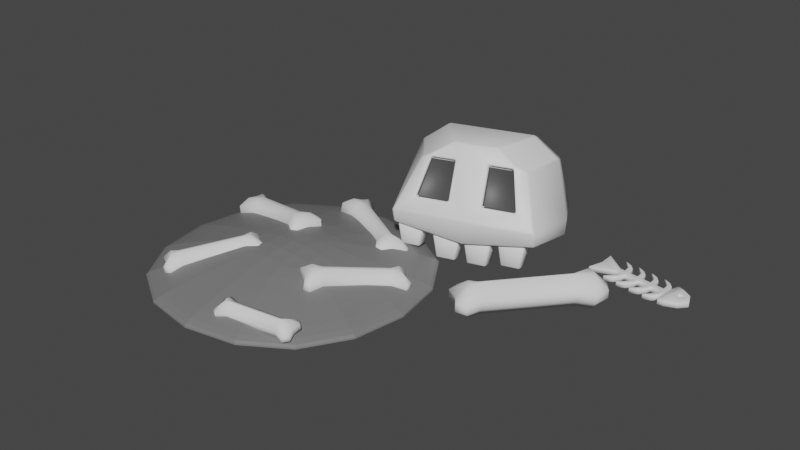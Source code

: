 # Source: Skull.blend  (saved by Blender 3.4.6; exported with 4.5.12 LTS)
import bpy
from mathutils import Matrix  # noqa: F401  (used for matrix-valued properties, if any)

bpy.ops.wm.read_factory_settings(use_empty=True)
scene = bpy.context.scene
scene.name = 'Scene'

# ---- collections
col_collection = bpy.data.collections.new('Collection'); scene.collection.children.link(col_collection)

# ---- materials (node trees are filled in below, after node groups)
mat_material_001 = bpy.data.materials.new('Material.001')
mat_material_001.use_transparent_shadow = False
mat_material_002 = bpy.data.materials.new('Material.002')
mat_material_002.use_transparent_shadow = False
mat_material_003 = bpy.data.materials.new('Material.003')
mat_material_003.use_transparent_shadow = False

# ---- material node trees
mat_material_001.use_nodes = True; mat_material_001.node_tree.nodes.clear()
_N = mat_material_001.node_tree.nodes; _L = mat_material_001.node_tree.links
n0 = _N.new('ShaderNodeBsdfPrincipled'); n0.name = 'Principled BSDF'; n0.location = (10, 300)
n0.distribution = 'GGX'
n0.subsurface_method = 'RANDOM_WALK_SKIN'
n0.inputs[0].default_value = (0.855, 0.855, 0.855, 1.0)
n0.inputs[3].default_value = 1.45
n0.inputs[27].default_value = (0.0, 0.0, 0.0, 1.0)
n0.inputs[28].default_value = 1.0
n1 = _N.new('ShaderNodeOutputMaterial'); n1.name = 'Material Output'; n1.location = (300, 300)
_L.new(n0.outputs[0], n1.inputs[0])
n1.is_active_output = True
mat_material_002.use_nodes = True; mat_material_002.node_tree.nodes.clear()
_N = mat_material_002.node_tree.nodes; _L = mat_material_002.node_tree.links
n0 = _N.new('ShaderNodeBsdfPrincipled'); n0.name = 'Principled BSDF'; n0.location = (10, 300)
n0.distribution = 'GGX'
n0.subsurface_method = 'RANDOM_WALK_SKIN'
n0.inputs[0].default_value = (0.06785, 0.06785, 0.06785, 1.0)
n0.inputs[3].default_value = 1.45
n0.inputs[27].default_value = (0.0, 0.0, 0.0, 1.0)
n0.inputs[28].default_value = 1.0
n1 = _N.new('ShaderNodeOutputMaterial'); n1.name = 'Material Output'; n1.location = (300, 300)
_L.new(n0.outputs[0], n1.inputs[0])
n1.is_active_output = True
mat_material_003.use_nodes = True; mat_material_003.node_tree.nodes.clear()
_N = mat_material_003.node_tree.nodes; _L = mat_material_003.node_tree.links
n0 = _N.new('ShaderNodeBsdfPrincipled'); n0.name = 'Principled BSDF'; n0.location = (10, 300)
n0.distribution = 'GGX'
n0.subsurface_method = 'RANDOM_WALK_SKIN'
n0.inputs[0].default_value = (0.1892, 0.1892, 0.1892, 1.0)
n0.inputs[3].default_value = 1.45
n0.inputs[27].default_value = (0.0, 0.0, 0.0, 1.0)
n0.inputs[28].default_value = 1.0
n1 = _N.new('ShaderNodeOutputMaterial'); n1.name = 'Material Output'; n1.location = (300, 300)
_L.new(n0.outputs[0], n1.inputs[0])
n1.is_active_output = True

# ---- world
world_world = bpy.data.worlds.new('World'); scene.world = world_world
world_world.use_nodes = True; world_world.node_tree.nodes.clear()
_N = world_world.node_tree.nodes; _L = world_world.node_tree.links
n0 = _N.new('ShaderNodeOutputWorld'); n0.name = 'World Output'; n0.location = (300, 300)
n1 = _N.new('ShaderNodeBackground'); n1.name = 'Background'; n1.location = (10, 300)
n1.inputs[0].default_value = (0.05088, 0.05088, 0.05088, 1.0)
_L.new(n1.outputs[0], n0.inputs[0])
n0.is_active_output = True
world_world.color = (0.05088, 0.05088, 0.05088)
world_world.use_sun_shadow = False
world_world.sun_shadow_jitter_overblur = 0.0

# ---- meshes
me_cube_004 = bpy.data.meshes.new('Cube.004')
me_cube_004.from_pydata([(0.452, -0.3862, -0.2725), (0.4353, -0.3868, -0.1793), (0.4319, -0.3232, -0.2864), (0.4063, -0.2964, -0.1992), (0.5163, -0.3656, -0.2725), (0.5276, -0.3572, -0.1793), (0.4962, -0.3027, -0.2864), (0.4987, -0.2668, -0.1992), (0.3412, -0.4246, -0.2858), (0.3244, -0.4252, -0.1926), (0.321, -0.3617, -0.2997), (0.2955, -0.3348, -0.2125), (0.4055, -0.404, -0.2858), (0.4168, -0.3957, -0.1926), (0.3853, -0.3411, -0.2997), (0.3879, -0.3053, -0.2125), (0.2367, -0.4577, -0.2842), (0.2199, -0.4583, -0.1909), (0.2165, -0.3948, -0.298), (0.191, -0.3679, -0.2108), (0.301, -0.4371, -0.2842), (0.3123, -0.4288, -0.1909), (0.2808, -0.3742, -0.298), (0.2834, -0.3384, -0.2108), (0.112, -0.4919, -0.2584), (0.09527, -0.4926, -0.1651), (0.09187, -0.429, -0.2722), (0.06632, -0.4022, -0.185), (0.1763, -0.4713, -0.2584), (0.1876, -0.463, -0.1651), (0.1562, -0.4084, -0.2722), (0.1587, -0.3726, -0.185), (0.09344, -0.5072, -0.1738), (-0.03392, -0.1095, -0.2643), (0.5622, -0.3582, -0.1788), (0.4348, 0.03951, -0.2693), (0.09834, -0.5225, -0.1217), (-0.04848, -0.06402, -0.2226), (0.42, 0.08599, -0.2226), (0.5668, -0.3725, -0.1217), (-0.01797, -0.3236, -0.2191), (0.5462, -0.144, -0.2241), (0.5411, -0.128, -0.1721), (-0.0228, -0.3085, -0.1721), (0.2027, -0.04186, -0.3013), (0.1894, -0.0004835, 0.02074), (0.33, -0.4396, -0.2108), (0.2978, -0.339, 0.1057), (0.3326, -0.4475, -0.1217), (0.1857, 0.01099, -0.2226), (0.2417, -0.1637, 0.09376), (0.2663, -0.2407, -0.256), (0.2704, -0.4406, -0.07068), (0.2513, -0.3808, 0.05469), (0.17, -0.4068, 0.05469), (0.1587, -0.4764, -0.07068), (0.4909, -0.37, -0.07068), (0.4413, -0.3199, 0.05469), (0.36, -0.346, 0.05469), (0.3791, -0.4058, -0.07068), (0.2456, -0.363, 0.04534), (0.2647, -0.4228, -0.08003), (0.153, -0.4586, -0.08003), (0.1643, -0.389, 0.04534), (0.4356, -0.3021, 0.04534), (0.4852, -0.3522, -0.08003), (0.3734, -0.388, -0.08003), (0.3543, -0.3282, 0.04534), (0.2185, -0.3429, 0.1014), (0.1231, -0.3933, 0.03916), (0.1638, -0.3972, 0.06144), (-0.007049, -0.05965, -0.05133), (0.08001, -0.03552, 0.02074), (0.4716, -0.2817, 0.03916), (0.3647, -0.296, 0.1014), (0.4407, -0.3086, 0.06144), (0.2988, 0.03455, 0.02074), (0.3837, 0.06548, -0.05133), (0.01405, -0.2515, 0.02797), (0.09588, -0.2104, 0.09376), (0.4779, -0.1029, 0.02797), (0.3875, -0.117, 0.09376)], [], [(0, 1, 3, 2), (2, 3, 7, 6), (6, 7, 5, 4), (4, 5, 1, 0), (2, 6, 4, 0), (7, 3, 1, 5), (8, 9, 11, 10), (10, 11, 15, 14), (14, 15, 13, 12), (12, 13, 9, 8), (10, 14, 12, 8), (15, 11, 9, 13), (16, 17, 19, 18), (18, 19, 23, 22), (22, 23, 21, 20), (20, 21, 17, 16), (18, 22, 20, 16), (23, 19, 17, 21), (24, 25, 27, 26), (26, 27, 31, 30), (30, 31, 29, 28), (28, 29, 25, 24), (26, 30, 28, 24), (31, 27, 25, 29), (37, 71, 72, 45, 49), (38, 77, 80, 42), (75, 74, 47, 58, 57), (56, 57, 64, 65), (51, 41, 34, 46), (36, 69, 78, 43), (46, 48, 36, 32), (41, 42, 39, 34), (44, 49, 38, 35), (40, 43, 37, 33), (32, 36, 43, 40), (35, 38, 42, 41), (43, 78, 71, 37), (44, 35, 41, 51), (47, 68, 70, 54, 53), (33, 44, 51, 40), (49, 45, 76, 77, 38), (33, 37, 49, 44), (34, 39, 48, 46), (42, 80, 73, 39), (40, 51, 46, 32), (57, 58, 67, 64), (81, 50, 47, 74), (48, 47, 53, 52), (45, 72, 79, 50), (50, 79, 68, 47), (36, 48, 52, 55), (76, 45, 50, 81), (39, 73, 75, 57, 56), (47, 48, 59, 58), (48, 39, 56, 59), (61, 60, 63, 62), (65, 64, 67, 66), (53, 54, 63, 60), (58, 59, 66, 67), (52, 53, 60, 61), (59, 56, 65, 66), (54, 55, 62, 63), (55, 52, 61, 62), (68, 69, 70), (73, 74, 75), (79, 72, 71, 78), (81, 74, 73, 80), (68, 79, 78, 69), (76, 81, 80, 77), (70, 69, 36, 55, 54)])
me_cube_004.polygons.foreach_set('use_smooth', [True] * 70)
me_cube_004.polygons.foreach_set('material_index', [0, 0, 0, 0, 0, 0, 0, 0, 0, 0, 0, 0, 0, 0, 0, 0, 0, 0, 0, 0, 0, 0, 0, 0, 0, 0, 0, 0, 0, 0, 0, 0, 0, 0, 0, 0, 0, 0, 0, 0, 0, 0, 0, 0, 0, 0, 0, 0, 0, 0, 0, 0, 0, 0, 0, 1, 1, 0, 0, 0, 0, 0, 0, 0, 0, 0, 0, 0, 0, 0])
_uv = me_cube_004.uv_layers.new(name='UVMap')
_uv.uv.foreach_set('vector', [0.375, 0.0, 0.625, 0.0, 0.625, 0.25, 0.375, 0.25, 0.375, 0.25, 0.625, 0.25, 0.625, 0.5, 0.375, 0.5, 0.375, 0.5, 0.625, 0.5, 0.625, 0.75, 0.375, 0.75, 0.375, 0.75, 0.625, 0.75, 0.625, 1.0, 0.375, 1.0, 0.125, 0.5, 0.375, 0.5, 0.375, 0.75, 0.125, 0.75, 0.625, 0.5, 0.875, 0.5, 0.875, 0.75, 0.625, 0.75, 0.375, 0.0, 0.625, 0.0, 0.625, 0.25, 0.375, 0.25, 0.375, 0.25, 0.625, 0.25, 0.625, 0.5, 0.375, 0.5, 0.375, 0.5, 0.625, 0.5, 0.625, 0.75, 0.375, 0.75, 0.375, 0.75, 0.625, 0.75, 0.625, 1.0, 0.375, 1.0, 0.125, 0.5, 0.375, 0.5, 0.375, 0.75, 0.125, 0.75, 0.625, 0.5, 0.875, 0.5, 0.875, 0.75, 0.625, 0.75, 0.375, 0.0, 0.625, 0.0, 0.625, 0.25, 0.375, 0.25, 0.375, 0.25, 0.625, 0.25, 0.625, 0.5, 0.375, 0.5, 0.375, 0.5, 0.625, 0.5, 0.625, 0.75, 0.375, 0.75, 0.375, 0.75, 0.625, 0.75, 0.625, 1.0, 0.375, 1.0, 0.125, 0.5, 0.375, 0.5, 0.375, 0.75, 0.125, 0.75, 0.625, 0.5, 0.875, 0.5, 0.875, 0.75, 0.625, 0.75, 0.375, 0.0, 0.625, 0.0, 0.625, 0.25, 0.375, 0.25, 0.375, 0.25, 0.625, 0.25, 0.625, 0.5, 0.375, 0.5, 0.375, 0.5, 0.625, 0.5, 0.625, 0.75, 0.375, 0.75, 0.375, 0.75, 0.625, 0.75, 0.625, 1.0, 0.375, 1.0, 0.125, 0.5, 0.375, 0.5, 0.375, 0.75, 0.125, 0.75, 0.625, 0.5, 0.875, 0.5, 0.875, 0.75, 0.625, 0.75, 0.5, 0.25, 0.588, 0.25, 0.625, 0.2986, 0.625, 0.375, 0.5, 0.375, 0.5, 0.5, 0.588, 0.5, 0.5941, 0.625, 0.5, 0.625, 0.6015, 0.78, 0.625, 0.8152, 0.625, 0.875, 0.597, 0.8396, 0.597, 0.7857, 0.528, 0.7815, 0.597, 0.7857, 0.597, 0.7857, 0.528, 0.7815, 0.25, 0.625, 0.375, 0.625, 0.375, 0.75, 0.25, 0.75, 0.5, 0.0, 0.5921, 0.0, 0.5941, 0.125, 0.5, 0.125, 0.375, 0.875, 0.5, 0.875, 0.5, 1.0, 0.375, 1.0, 0.375, 0.625, 0.5, 0.625, 0.5, 0.75, 0.375, 0.75, 0.375, 0.375, 0.5, 0.375, 0.5, 0.5, 0.375, 0.5, 0.375, 0.125, 0.5, 0.125, 0.5, 0.25, 0.375, 0.25, 0.375, 0.0, 0.5, 0.0, 0.5, 0.125, 0.375, 0.125, 0.375, 0.5, 0.5, 0.5, 0.5, 0.625, 0.375, 0.625, 0.5, 0.125, 0.5941, 0.125, 0.588, 0.25, 0.5, 0.25, 0.25, 0.5, 0.375, 0.5, 0.375, 0.625, 0.25, 0.625, 0.625, 0.875, 0.625, 0.9348, 0.6015, 0.97, 0.597, 0.9643, 0.597, 0.9104, 0.125, 0.5, 0.25, 0.5, 0.25, 0.625, 0.125, 0.625, 0.5, 0.375, 0.625, 0.375, 0.625, 0.4514, 0.588, 0.5, 0.5, 0.5, 0.375, 0.25, 0.5, 0.25, 0.5, 0.375, 0.375, 0.375, 0.375, 0.75, 0.5, 0.75, 0.5, 0.875, 0.375, 0.875, 0.5, 0.625, 0.5941, 0.625, 0.5921, 0.75, 0.5, 0.75, 0.125, 0.625, 0.25, 0.625, 0.25, 0.75, 0.125, 0.75, 0.597, 0.7857, 0.597, 0.8396, 0.597, 0.8396, 0.597, 0.7857, 0.6654, 0.625, 0.75, 0.625, 0.75, 0.75, 0.6902, 0.75, 0.5, 0.875, 0.625, 0.875, 0.597, 0.9104, 0.528, 0.9062, 0.75, 0.5, 0.8264, 0.5, 0.8346, 0.625, 0.75, 0.625, 0.75, 0.625, 0.8346, 0.625, 0.8098, 0.75, 0.75, 0.75, 0.5, 1.0, 0.5, 0.875, 0.528, 0.9062, 0.528, 0.9685, 0.6736, 0.5, 0.75, 0.5, 0.75, 0.625, 0.6654, 0.625, 0.5, 0.75, 0.5921, 0.75, 0.6015, 0.78, 0.597, 0.7857, 0.528, 0.7815, 0.625, 0.875, 0.5, 0.875, 0.528, 0.8438, 0.597, 0.8396, 0.5, 0.875, 0.5, 0.75, 0.528, 0.7815, 0.528, 0.8438, 0.528, 0.9062, 0.597, 0.9104, 0.597, 0.9643, 0.528, 0.9685, 0.528, 0.7815, 0.597, 0.7857, 0.597, 0.8396, 0.528, 0.8438, 0.597, 0.9104, 0.597, 0.9643, 0.597, 0.9643, 0.597, 0.9104, 0.597, 0.8396, 0.528, 0.8438, 0.528, 0.8438, 0.597, 0.8396, 0.528, 0.9062, 0.597, 0.9104, 0.597, 0.9104, 0.528, 0.9062, 0.528, 0.8438, 0.528, 0.7815, 0.528, 0.7815, 0.528, 0.8438, 0.597, 0.9643, 0.528, 0.9685, 0.528, 0.9685, 0.597, 0.9643, 0.528, 0.9685, 0.528, 0.9062, 0.528, 0.9062, 0.528, 0.9685, 0.6133, 0.985, 0.5921, 1.0, 0.6015, 0.97, 0.5921, 0.75, 0.6133, 0.765, 0.6015, 0.78, 0.625, 0.1347, 0.625, 0.25, 0.588, 0.25, 0.5941, 0.125, 0.6654, 0.625, 0.6902, 0.75, 0.5921, 0.75, 0.5941, 0.625, 0.625, 0.0, 0.625, 0.1002, 0.5941, 0.125, 0.5921, 0.0, 0.6736, 0.5, 0.6654, 0.625, 0.5941, 0.625, 0.588, 0.5, 0.6015, 0.97, 0.5921, 1.0, 0.5, 1.0, 0.528, 0.9685, 0.597, 0.9643])
me_cube_004.materials.append(mat_material_001)
me_cube_004.materials.append(mat_material_002)
me_cube_004.update()
me_cube_005 = bpy.data.meshes.new('Cube.005')
me_cube_005.from_pydata([(-0.1484, -0.6941, -0.2879), (-0.1372, -0.6757, -0.1956), (-0.07964, -0.5715, -0.3207), (-0.0684, -0.5531, -0.2285), (0.2015, -0.8913, -0.2912), (0.2128, -0.8729, -0.1989), (0.2703, -0.7687, -0.324), (0.2815, -0.7503, -0.2318), (0.1885, -0.7596, -0.3159), (-0.02935, -0.6368, -0.3138), (-0.0181, -0.6183, -0.2216), (0.1998, -0.7411, -0.2236), (-0.06666, -0.7033, -0.296), (0.1512, -0.8261, -0.298), (0.1625, -0.8076, -0.2058), (-0.05542, -0.6848, -0.2038), (-0.09881, -0.6414, -0.3044), (-0.08757, -0.623, -0.2122), (0.2207, -0.8214, -0.3074), (0.2319, -0.803, -0.2152), (0.1811, -0.7744, -0.2147), (-0.03676, -0.6516, -0.2127), (-0.048, -0.67, -0.3049), (0.1699, -0.7928, -0.307), (-0.4257, -0.9196, -0.3159), (-0.4406, -0.9148, -0.2215), (-0.3913, -0.778, -0.3177), (-0.4062, -0.7731, -0.2233), (-0.03648, -1.013, -0.2498), (-0.05134, -1.008, -0.1554), (-0.002073, -0.8717, -0.2517), (-0.01693, -0.8668, -0.1573), (-0.08338, -0.8864, -0.2637), (-0.3257, -0.828, -0.3049), (-0.3406, -0.8232, -0.2104), (-0.09824, -0.8815, -0.1693), (-0.3444, -0.9049, -0.3039), (-0.102, -0.9632, -0.2627), (-0.1169, -0.9584, -0.1683), (-0.3593, -0.9001, -0.2094), (-0.3916, -0.8529, -0.3139), (-0.4064, -0.848, -0.2195), (-0.0362, -0.9384, -0.2536), (-0.05106, -0.9336, -0.1592), (-0.1076, -0.92, -0.1688), (-0.3499, -0.8616, -0.2099), (-0.3351, -0.8665, -0.3044), (-0.09271, -0.9248, -0.2632), (0.218, -1.238, -0.2538), (0.2316, -1.23, -0.17), (0.1137, -1.161, -0.2437), (0.1272, -1.153, -0.1599), (0.4253, -0.9474, -0.3133), (0.4389, -0.9399, -0.2294), (0.3209, -0.8708, -0.3032), (0.3345, -0.8633, -0.2193), (0.3057, -0.943, -0.2943), (0.1766, -1.124, -0.2573), (0.1902, -1.116, -0.1734), (0.3193, -0.9356, -0.2104), (0.2333, -1.165, -0.2627), (0.3623, -0.9846, -0.2997), (0.3759, -0.9772, -0.2159), (0.2469, -1.158, -0.1789), (0.1748, -1.187, -0.2514), (0.1884, -1.179, -0.1675), (0.3641, -0.9217, -0.3056), (0.3777, -0.9142, -0.2218), (0.3476, -0.9564, -0.2132), (0.2185, -1.137, -0.1762), (0.2049, -1.145, -0.26), (0.334, -0.9638, -0.297), (-0.2483, -1.395, -0.2985), (-0.2584, -1.402, -0.2179), (-0.3464, -1.319, -0.3044), (-0.3565, -1.326, -0.2237), (-0.04033, -1.123, -0.2494), (-0.05046, -1.13, -0.1688), (-0.1385, -1.047, -0.2553), (-0.1486, -1.054, -0.1746), (-0.1553, -1.116, -0.2632), (-0.2847, -1.285, -0.2938), (-0.2948, -1.292, -0.2131), (-0.1654, -1.122, -0.1826), (-0.2315, -1.326, -0.2906), (-0.102, -1.157, -0.26), (-0.1121, -1.164, -0.1794), (-0.2416, -1.333, -0.2099), (-0.2883, -1.345, -0.2993), (-0.2984, -1.352, -0.2187), (-0.09844, -1.097, -0.2545), (-0.1086, -1.104, -0.1738), (-0.1388, -1.143, -0.181), (-0.2682, -1.313, -0.2115), (-0.2581, -1.306, -0.2922), (-0.1286, -1.136, -0.2616), (0.0394, -1.462, -0.3019), (0.04103, -1.476, -0.2317), (0.02552, -1.356, -0.2797), (0.02714, -1.37, -0.2095), (0.3411, -1.422, -0.3008), (0.3427, -1.437, -0.2306), (0.3272, -1.316, -0.2786), (0.3288, -1.331, -0.2084), (0.2734, -1.348, -0.2839), (0.0856, -1.372, -0.2846), (0.08723, -1.387, -0.2143), (0.2751, -1.362, -0.2137), (0.09314, -1.43, -0.2966), (0.281, -1.406, -0.2959), (0.2826, -1.42, -0.2257), (0.09477, -1.444, -0.2264), (0.04557, -1.407, -0.2908), (0.0472, -1.421, -0.2205), (0.321, -1.371, -0.2898), (0.3226, -1.386, -0.2195), (0.2788, -1.391, -0.2197), (0.091, -1.416, -0.2204), (0.08937, -1.401, -0.2906), (0.2772, -1.377, -0.2899)], [], [(16, 17, 3, 2), (8, 11, 7, 6), (18, 19, 5, 4), (12, 15, 1, 0), (23, 18, 4, 13), (21, 17, 1, 15), (19, 20, 14, 5), (20, 21, 15, 14), (16, 22, 12, 0), (22, 23, 13, 12), (4, 5, 14, 13), (13, 14, 15, 12), (2, 3, 10, 9), (9, 10, 11, 8), (9, 8, 23, 22), (2, 9, 22, 16), (11, 10, 21, 20), (7, 11, 20, 19), (10, 3, 17, 21), (8, 6, 18, 23), (6, 7, 19, 18), (0, 1, 17, 16), (40, 41, 27, 26), (32, 35, 31, 30), (42, 43, 29, 28), (36, 39, 25, 24), (47, 42, 28, 37), (45, 41, 25, 39), (43, 44, 38, 29), (44, 45, 39, 38), (40, 46, 36, 24), (46, 47, 37, 36), (28, 29, 38, 37), (37, 38, 39, 36), (26, 27, 34, 33), (33, 34, 35, 32), (33, 32, 47, 46), (26, 33, 46, 40), (35, 34, 45, 44), (31, 35, 44, 43), (34, 27, 41, 45), (32, 30, 42, 47), (30, 31, 43, 42), (24, 25, 41, 40), (64, 65, 51, 50), (56, 59, 55, 54), (66, 67, 53, 52), (60, 63, 49, 48), (71, 66, 52, 61), (69, 65, 49, 63), (67, 68, 62, 53), (68, 69, 63, 62), (64, 70, 60, 48), (70, 71, 61, 60), (52, 53, 62, 61), (61, 62, 63, 60), (50, 51, 58, 57), (57, 58, 59, 56), (57, 56, 71, 70), (50, 57, 70, 64), (59, 58, 69, 68), (55, 59, 68, 67), (58, 51, 65, 69), (56, 54, 66, 71), (54, 55, 67, 66), (48, 49, 65, 64), (88, 89, 75, 74), (80, 83, 79, 78), (90, 91, 77, 76), (84, 87, 73, 72), (95, 90, 76, 85), (93, 89, 73, 87), (91, 92, 86, 77), (92, 93, 87, 86), (88, 94, 84, 72), (94, 95, 85, 84), (76, 77, 86, 85), (85, 86, 87, 84), (74, 75, 82, 81), (81, 82, 83, 80), (81, 80, 95, 94), (74, 81, 94, 88), (83, 82, 93, 92), (79, 83, 92, 91), (82, 75, 89, 93), (80, 78, 90, 95), (78, 79, 91, 90), (72, 73, 89, 88), (112, 113, 99, 98), (104, 107, 103, 102), (114, 115, 101, 100), (108, 111, 97, 96), (119, 114, 100, 109), (117, 113, 97, 111), (115, 116, 110, 101), (116, 117, 111, 110), (112, 118, 108, 96), (118, 119, 109, 108), (100, 101, 110, 109), (109, 110, 111, 108), (98, 99, 106, 105), (105, 106, 107, 104), (105, 104, 119, 118), (98, 105, 118, 112), (107, 106, 117, 116), (103, 107, 116, 115), (106, 99, 113, 117), (104, 102, 114, 119), (102, 103, 115, 114), (96, 97, 113, 112)])
me_cube_005.polygons.foreach_set('use_smooth', [True] * 110)
_uv = me_cube_005.uv_layers.new(name='UVMap')
_uv.uv.foreach_set('vector', [0.375, 0.125, 0.625, 0.125, 0.625, 0.25, 0.375, 0.25, 0.375, 0.4167, 0.625, 0.4167, 0.625, 0.5, 0.375, 0.5, 0.375, 0.625, 0.625, 0.625, 0.625, 0.75, 0.375, 0.75, 0.375, 0.9167, 0.625, 0.9167, 0.625, 1.0, 0.375, 1.0, 0.2917, 0.625, 0.375, 0.625, 0.375, 0.75, 0.2917, 0.75, 0.7917, 0.625, 0.875, 0.625, 0.875, 0.75, 0.7917, 0.75, 0.625, 0.625, 0.7083, 0.625, 0.7083, 0.75, 0.625, 0.75, 0.7083, 0.625, 0.7917, 0.625, 0.7917, 0.75, 0.7083, 0.75, 0.125, 0.625, 0.2083, 0.625, 0.2083, 0.75, 0.125, 0.75, 0.2083, 0.625, 0.2917, 0.625, 0.2917, 0.75, 0.2083, 0.75, 0.375, 0.75, 0.625, 0.75, 0.625, 0.8333, 0.375, 0.8333, 0.375, 0.8333, 0.625, 0.8333, 0.625, 0.9167, 0.375, 0.9167, 0.375, 0.25, 0.625, 0.25, 0.625, 0.3333, 0.375, 0.3333, 0.375, 0.3333, 0.625, 0.3333, 0.625, 0.4167, 0.375, 0.4167, 0.2083, 0.5, 0.2917, 0.5, 0.2917, 0.625, 0.2083, 0.625, 0.125, 0.5, 0.2083, 0.5, 0.2083, 0.625, 0.125, 0.625, 0.7083, 0.5, 0.7917, 0.5, 0.7917, 0.625, 0.7083, 0.625, 0.625, 0.5, 0.7083, 0.5, 0.7083, 0.625, 0.625, 0.625, 0.7917, 0.5, 0.875, 0.5, 0.875, 0.625, 0.7917, 0.625, 0.2917, 0.5, 0.375, 0.5, 0.375, 0.625, 0.2917, 0.625, 0.375, 0.5, 0.625, 0.5, 0.625, 0.625, 0.375, 0.625, 0.375, 0.0, 0.625, 0.0, 0.625, 0.125, 0.375, 0.125, 0.375, 0.125, 0.625, 0.125, 0.625, 0.25, 0.375, 0.25, 0.375, 0.4167, 0.625, 0.4167, 0.625, 0.5, 0.375, 0.5, 0.375, 0.625, 0.625, 0.625, 0.625, 0.75, 0.375, 0.75, 0.375, 0.9167, 0.625, 0.9167, 0.625, 1.0, 0.375, 1.0, 0.2917, 0.625, 0.375, 0.625, 0.375, 0.75, 0.2917, 0.75, 0.7917, 0.625, 0.875, 0.625, 0.875, 0.75, 0.7917, 0.75, 0.625, 0.625, 0.7083, 0.625, 0.7083, 0.75, 0.625, 0.75, 0.7083, 0.625, 0.7917, 0.625, 0.7917, 0.75, 0.7083, 0.75, 0.125, 0.625, 0.2083, 0.625, 0.2083, 0.75, 0.125, 0.75, 0.2083, 0.625, 0.2917, 0.625, 0.2917, 0.75, 0.2083, 0.75, 0.375, 0.75, 0.625, 0.75, 0.625, 0.8333, 0.375, 0.8333, 0.375, 0.8333, 0.625, 0.8333, 0.625, 0.9167, 0.375, 0.9167, 0.375, 0.25, 0.625, 0.25, 0.625, 0.3333, 0.375, 0.3333, 0.375, 0.3333, 0.625, 0.3333, 0.625, 0.4167, 0.375, 0.4167, 0.2083, 0.5, 0.2917, 0.5, 0.2917, 0.625, 0.2083, 0.625, 0.125, 0.5, 0.2083, 0.5, 0.2083, 0.625, 0.125, 0.625, 0.7083, 0.5, 0.7917, 0.5, 0.7917, 0.625, 0.7083, 0.625, 0.625, 0.5, 0.7083, 0.5, 0.7083, 0.625, 0.625, 0.625, 0.7917, 0.5, 0.875, 0.5, 0.875, 0.625, 0.7917, 0.625, 0.2917, 0.5, 0.375, 0.5, 0.375, 0.625, 0.2917, 0.625, 0.375, 0.5, 0.625, 0.5, 0.625, 0.625, 0.375, 0.625, 0.375, 0.0, 0.625, 0.0, 0.625, 0.125, 0.375, 0.125, 0.375, 0.125, 0.625, 0.125, 0.625, 0.25, 0.375, 0.25, 0.375, 0.4167, 0.625, 0.4167, 0.625, 0.5, 0.375, 0.5, 0.375, 0.625, 0.625, 0.625, 0.625, 0.75, 0.375, 0.75, 0.375, 0.9167, 0.625, 0.9167, 0.625, 1.0, 0.375, 1.0, 0.2917, 0.625, 0.375, 0.625, 0.375, 0.75, 0.2917, 0.75, 0.7917, 0.625, 0.875, 0.625, 0.875, 0.75, 0.7917, 0.75, 0.625, 0.625, 0.7083, 0.625, 0.7083, 0.75, 0.625, 0.75, 0.7083, 0.625, 0.7917, 0.625, 0.7917, 0.75, 0.7083, 0.75, 0.125, 0.625, 0.2083, 0.625, 0.2083, 0.75, 0.125, 0.75, 0.2083, 0.625, 0.2917, 0.625, 0.2917, 0.75, 0.2083, 0.75, 0.375, 0.75, 0.625, 0.75, 0.625, 0.8333, 0.375, 0.8333, 0.375, 0.8333, 0.625, 0.8333, 0.625, 0.9167, 0.375, 0.9167, 0.375, 0.25, 0.625, 0.25, 0.625, 0.3333, 0.375, 0.3333, 0.375, 0.3333, 0.625, 0.3333, 0.625, 0.4167, 0.375, 0.4167, 0.2083, 0.5, 0.2917, 0.5, 0.2917, 0.625, 0.2083, 0.625, 0.125, 0.5, 0.2083, 0.5, 0.2083, 0.625, 0.125, 0.625, 0.7083, 0.5, 0.7917, 0.5, 0.7917, 0.625, 0.7083, 0.625, 0.625, 0.5, 0.7083, 0.5, 0.7083, 0.625, 0.625, 0.625, 0.7917, 0.5, 0.875, 0.5, 0.875, 0.625, 0.7917, 0.625, 0.2917, 0.5, 0.375, 0.5, 0.375, 0.625, 0.2917, 0.625, 0.375, 0.5, 0.625, 0.5, 0.625, 0.625, 0.375, 0.625, 0.375, 0.0, 0.625, 0.0, 0.625, 0.125, 0.375, 0.125, 0.375, 0.125, 0.625, 0.125, 0.625, 0.25, 0.375, 0.25, 0.375, 0.4167, 0.625, 0.4167, 0.625, 0.5, 0.375, 0.5, 0.375, 0.625, 0.625, 0.625, 0.625, 0.75, 0.375, 0.75, 0.375, 0.9167, 0.625, 0.9167, 0.625, 1.0, 0.375, 1.0, 0.2917, 0.625, 0.375, 0.625, 0.375, 0.75, 0.2917, 0.75, 0.7917, 0.625, 0.875, 0.625, 0.875, 0.75, 0.7917, 0.75, 0.625, 0.625, 0.7083, 0.625, 0.7083, 0.75, 0.625, 0.75, 0.7083, 0.625, 0.7917, 0.625, 0.7917, 0.75, 0.7083, 0.75, 0.125, 0.625, 0.2083, 0.625, 0.2083, 0.75, 0.125, 0.75, 0.2083, 0.625, 0.2917, 0.625, 0.2917, 0.75, 0.2083, 0.75, 0.375, 0.75, 0.625, 0.75, 0.625, 0.8333, 0.375, 0.8333, 0.375, 0.8333, 0.625, 0.8333, 0.625, 0.9167, 0.375, 0.9167, 0.375, 0.25, 0.625, 0.25, 0.625, 0.3333, 0.375, 0.3333, 0.375, 0.3333, 0.625, 0.3333, 0.625, 0.4167, 0.375, 0.4167, 0.2083, 0.5, 0.2917, 0.5, 0.2917, 0.625, 0.2083, 0.625, 0.125, 0.5, 0.2083, 0.5, 0.2083, 0.625, 0.125, 0.625, 0.7083, 0.5, 0.7917, 0.5, 0.7917, 0.625, 0.7083, 0.625, 0.625, 0.5, 0.7083, 0.5, 0.7083, 0.625, 0.625, 0.625, 0.7917, 0.5, 0.875, 0.5, 0.875, 0.625, 0.7917, 0.625, 0.2917, 0.5, 0.375, 0.5, 0.375, 0.625, 0.2917, 0.625, 0.375, 0.5, 0.625, 0.5, 0.625, 0.625, 0.375, 0.625, 0.375, 0.0, 0.625, 0.0, 0.625, 0.125, 0.375, 0.125, 0.375, 0.125, 0.625, 0.125, 0.625, 0.25, 0.375, 0.25, 0.375, 0.4167, 0.625, 0.4167, 0.625, 0.5, 0.375, 0.5, 0.375, 0.625, 0.625, 0.625, 0.625, 0.75, 0.375, 0.75, 0.375, 0.9167, 0.625, 0.9167, 0.625, 1.0, 0.375, 1.0, 0.2917, 0.625, 0.375, 0.625, 0.375, 0.75, 0.2917, 0.75, 0.7917, 0.625, 0.875, 0.625, 0.875, 0.75, 0.7917, 0.75, 0.625, 0.625, 0.7083, 0.625, 0.7083, 0.75, 0.625, 0.75, 0.7083, 0.625, 0.7917, 0.625, 0.7917, 0.75, 0.7083, 0.75, 0.125, 0.625, 0.2083, 0.625, 0.2083, 0.75, 0.125, 0.75, 0.2083, 0.625, 0.2917, 0.625, 0.2917, 0.75, 0.2083, 0.75, 0.375, 0.75, 0.625, 0.75, 0.625, 0.8333, 0.375, 0.8333, 0.375, 0.8333, 0.625, 0.8333, 0.625, 0.9167, 0.375, 0.9167, 0.375, 0.25, 0.625, 0.25, 0.625, 0.3333, 0.375, 0.3333, 0.375, 0.3333, 0.625, 0.3333, 0.625, 0.4167, 0.375, 0.4167, 0.2083, 0.5, 0.2917, 0.5, 0.2917, 0.625, 0.2083, 0.625, 0.125, 0.5, 0.2083, 0.5, 0.2083, 0.625, 0.125, 0.625, 0.7083, 0.5, 0.7917, 0.5, 0.7917, 0.625, 0.7083, 0.625, 0.625, 0.5, 0.7083, 0.5, 0.7083, 0.625, 0.625, 0.625, 0.7917, 0.5, 0.875, 0.5, 0.875, 0.625, 0.7917, 0.625, 0.2917, 0.5, 0.375, 0.5, 0.375, 0.625, 0.2917, 0.625, 0.375, 0.5, 0.625, 0.5, 0.625, 0.625, 0.375, 0.625, 0.375, 0.0, 0.625, 0.0, 0.625, 0.125, 0.375, 0.125])
me_cube_005.update()
me_plane = bpy.data.meshes.new('Plane')
me_plane.from_pydata([(0.6774, -0.1959, -0.2621), (0.7627, -0.1623, -0.2621), (0.6951, -0.08213, -0.2621), (0.7661, -0.14, -0.2621), (0.6955, -0.1404, -0.2621), (0.9523, -0.1917, -0.2621), (0.9557, -0.1694, -0.2621), (0.7799, -0.1649, -0.2621), (0.7972, -0.1676, -0.2621), (0.8144, -0.1703, -0.2621), (0.8316, -0.1729, -0.2621), (0.8489, -0.1756, -0.2621), (0.8661, -0.1783, -0.2621), (0.8833, -0.181, -0.2621), (0.9006, -0.1836, -0.2621), (0.9178, -0.1863, -0.2621), (0.9351, -0.189, -0.2621), (0.9385, -0.1667, -0.2621), (0.9213, -0.1641, -0.2621), (0.904, -0.1614, -0.2621), (0.8868, -0.1587, -0.2621), (0.8696, -0.156, -0.2621), (0.8523, -0.1534, -0.2621), (0.8351, -0.1507, -0.2621), (0.8178, -0.148, -0.2621), (0.8006, -0.1453, -0.2621), (0.7834, -0.1427, -0.2621), (0.9543, -0.1421, -0.2621), (0.9371, -0.1394, -0.2621), (0.9026, -0.1341, -0.2621), (0.8854, -0.1314, -0.2621), (0.8509, -0.126, -0.2621), (0.8336, -0.1234, -0.2621), (0.7992, -0.118, -0.2621), (0.7819, -0.1153, -0.2621), (0.9409, -0.1246, -0.2621), (0.9237, -0.1219, -0.2621), (0.8892, -0.1165, -0.2621), (0.872, -0.1139, -0.2621), (0.8375, -0.1085, -0.2621), (0.8203, -0.1058, -0.2621), (0.7858, -0.1005, -0.2621), (0.7686, -0.09782, -0.2621), (0.9112, -0.1092, -0.2621), (0.9475, -0.2124, -0.2621), (0.8595, -0.1012, -0.2621), (0.7751, -0.1856, -0.2621), (0.8077, -0.09318, -0.2621), (0.7924, -0.1883, -0.2621), (0.756, -0.08516, -0.2621), (0.8268, -0.1936, -0.2621), (0.8441, -0.1963, -0.2621), (0.8786, -0.2017, -0.2621), (0.8958, -0.2043, -0.2621), (0.9303, -0.2097, -0.2621), (0.9311, -0.2309, -0.2621), (0.7587, -0.2042, -0.2621), (0.7759, -0.2069, -0.2621), (0.8104, -0.2122, -0.2621), (0.8276, -0.2149, -0.2621), (0.8621, -0.2202, -0.2621), (0.8794, -0.2229, -0.2621), (0.9138, -0.2283, -0.2621), (0.9003, -0.2425, -0.2621), (0.7451, -0.2185, -0.2621), (0.7968, -0.2265, -0.2621), (0.8486, -0.2345, -0.2621), (0.9528, -0.239, -0.2621), (0.9706, -0.1245, -0.2621), (0.9764, -0.2375, -0.2621), (0.9926, -0.133, -0.2621), (1.016, -0.2215, -0.2621), (1.026, -0.156, -0.2621), (1.041, -0.1925, -0.2621), (0.9836, -0.191, -0.2621), (0.989, -0.1561, -0.2621), (1.021, -0.188, -0.2621), (1.025, -0.1661, -0.2621), (0.9952, -0.1658, -0.2621), (0.9926, -0.1826, -0.2621), (1.015, -0.1809, -0.2621), (1.016, -0.1716, -0.2621), (0.6774, -0.1959, -0.2922), (0.7627, -0.1623, -0.2922), (0.6951, -0.08213, -0.2922), (0.7661, -0.14, -0.2922), (0.6955, -0.1404, -0.2922), (0.9523, -0.1917, -0.2922), (0.9557, -0.1694, -0.2922), (0.7799, -0.1649, -0.2922), (0.7972, -0.1676, -0.2922), (0.8144, -0.1703, -0.2922), (0.8316, -0.1729, -0.2922), (0.8489, -0.1756, -0.2922), (0.8661, -0.1783, -0.2922), (0.8833, -0.181, -0.2922), (0.9006, -0.1836, -0.2922), (0.9178, -0.1863, -0.2922), (0.9351, -0.189, -0.2922), (0.9385, -0.1667, -0.2922), (0.9213, -0.1641, -0.2922), (0.904, -0.1614, -0.2922), (0.8868, -0.1587, -0.2922), (0.8696, -0.156, -0.2922), (0.8523, -0.1534, -0.2922), (0.8351, -0.1507, -0.2922), (0.8178, -0.148, -0.2922), (0.8006, -0.1453, -0.2922), (0.7834, -0.1427, -0.2922), (0.9543, -0.1421, -0.2922), (0.9371, -0.1394, -0.2922), (0.9026, -0.1341, -0.2922), (0.8854, -0.1314, -0.2922), (0.8509, -0.126, -0.2922), (0.8336, -0.1234, -0.2922), (0.7992, -0.118, -0.2922), (0.7819, -0.1153, -0.2922), (0.9409, -0.1246, -0.2922), (0.9237, -0.1219, -0.2922), (0.8892, -0.1165, -0.2922), (0.872, -0.1139, -0.2922), (0.8375, -0.1085, -0.2922), (0.8203, -0.1058, -0.2922), (0.7858, -0.1005, -0.2922), (0.7686, -0.09782, -0.2922), (0.9112, -0.1092, -0.2922), (0.9475, -0.2124, -0.2922), (0.8595, -0.1012, -0.2922), (0.7751, -0.1856, -0.2922), (0.8077, -0.09318, -0.2922), (0.7924, -0.1883, -0.2922), (0.756, -0.08516, -0.2922), (0.8268, -0.1936, -0.2922), (0.8441, -0.1963, -0.2922), (0.8786, -0.2017, -0.2922), (0.8958, -0.2043, -0.2922), (0.9303, -0.2097, -0.2922), (0.9311, -0.2309, -0.2922), (0.7587, -0.2042, -0.2922), (0.7759, -0.2069, -0.2922), (0.8104, -0.2122, -0.2922), (0.8276, -0.2149, -0.2922), (0.8621, -0.2202, -0.2922), (0.8794, -0.2229, -0.2922), (0.9138, -0.2283, -0.2922), (0.9003, -0.2425, -0.2922), (0.7451, -0.2185, -0.2922), (0.7968, -0.2265, -0.2922), (0.8486, -0.2345, -0.2922), (0.9528, -0.239, -0.2922), (0.9706, -0.1245, -0.2922), (0.9764, -0.2375, -0.2922), (0.9926, -0.133, -0.2922), (1.016, -0.2215, -0.2922), (1.026, -0.156, -0.2922), (1.041, -0.1925, -0.2922), (0.9836, -0.191, -0.2922), (0.989, -0.1561, -0.2922), (1.021, -0.188, -0.2922), (1.025, -0.1661, -0.2922), (0.9952, -0.1658, -0.2922), (0.9926, -0.1826, -0.2922), (1.015, -0.1809, -0.2922), (1.016, -0.1716, -0.2922)], [], [(0, 1, 3, 2, 4), (17, 16, 5, 6), (3, 1, 7, 26), (26, 7, 8, 25), (25, 8, 9, 24), (24, 9, 10, 23), (23, 10, 11, 22), (22, 11, 12, 21), (21, 12, 13, 20), (20, 13, 14, 19), (19, 14, 15, 18), (18, 15, 16, 17), (20, 19, 29, 30), (23, 22, 31, 32), (17, 6, 27, 28), (26, 25, 33, 34), (34, 33, 41, 42), (30, 29, 37, 38), (32, 31, 39, 40), (28, 27, 35, 36), (40, 39, 47), (36, 35, 43), (42, 41, 49), (38, 37, 45), (8, 7, 46, 48), (11, 10, 50, 51), (5, 16, 54, 44), (14, 13, 52, 53), (53, 52, 60, 61), (48, 46, 56, 57), (44, 54, 62, 55), (51, 50, 58, 59), (61, 60, 66), (57, 56, 64), (55, 62, 63), (59, 58, 65), (6, 5, 67, 68), (68, 67, 69, 74, 75, 70), (74, 69, 71, 76), (72, 77, 76, 71, 73), (70, 75, 77, 72), (75, 74, 79, 78), (74, 76, 80, 79), (76, 77, 81, 80), (77, 75, 78, 81), (82, 86, 84, 85, 83), (99, 88, 87, 98), (85, 108, 89, 83), (108, 107, 90, 89), (107, 106, 91, 90), (106, 105, 92, 91), (105, 104, 93, 92), (104, 103, 94, 93), (103, 102, 95, 94), (102, 101, 96, 95), (101, 100, 97, 96), (100, 99, 98, 97), (102, 112, 111, 101), (105, 114, 113, 104), (99, 110, 109, 88), (108, 116, 115, 107), (116, 124, 123, 115), (112, 120, 119, 111), (114, 122, 121, 113), (110, 118, 117, 109), (122, 129, 121), (118, 125, 117), (124, 131, 123), (120, 127, 119), (90, 130, 128, 89), (93, 133, 132, 92), (87, 126, 136, 98), (96, 135, 134, 95), (135, 143, 142, 134), (130, 139, 138, 128), (126, 137, 144, 136), (133, 141, 140, 132), (143, 148, 142), (139, 146, 138), (137, 145, 144), (141, 147, 140), (88, 150, 149, 87), (150, 152, 157, 156, 151, 149), (156, 158, 153, 151), (154, 155, 153, 158, 159), (152, 154, 159, 157), (157, 160, 161, 156), (156, 161, 162, 158), (158, 162, 163, 159), (159, 163, 160, 157), (0, 4, 86, 82), (1, 0, 82, 83), (2, 3, 85, 84), (4, 2, 84, 86), (3, 26, 108, 85), (7, 1, 83, 89), (9, 8, 90, 91), (10, 9, 91, 92), (12, 11, 93, 94), (13, 12, 94, 95), (15, 14, 96, 97), (16, 15, 97, 98), (18, 17, 99, 100), (19, 18, 100, 101), (21, 20, 102, 103), (22, 21, 103, 104), (24, 23, 105, 106), (25, 24, 106, 107), (29, 19, 101, 111), (20, 30, 112, 102), (31, 22, 104, 113), (23, 32, 114, 105), (27, 6, 88, 109), (17, 28, 110, 99), (33, 25, 107, 115), (26, 34, 116, 108), (41, 33, 115, 123), (34, 42, 124, 116), (37, 29, 111, 119), (30, 38, 120, 112), (39, 31, 113, 121), (32, 40, 122, 114), (35, 27, 109, 117), (28, 36, 118, 110), (46, 7, 89, 128), (47, 39, 121, 129), (38, 45, 127, 120), (43, 35, 117, 125), (49, 41, 123, 131), (40, 47, 129, 122), (45, 37, 119, 127), (36, 43, 125, 118), (42, 49, 131, 124), (8, 48, 130, 90), (50, 10, 92, 132), (11, 51, 133, 93), (54, 16, 98, 136), (5, 44, 126, 87), (52, 13, 95, 134), (14, 53, 135, 96), (60, 52, 134, 142), (53, 61, 143, 135), (56, 46, 128, 138), (48, 57, 139, 130), (62, 54, 136, 144), (44, 55, 137, 126), (58, 50, 132, 140), (51, 59, 141, 133), (66, 60, 142, 148), (63, 62, 144, 145), (64, 56, 138, 146), (59, 65, 147, 141), (55, 63, 145, 137), (65, 58, 140, 147), (61, 66, 148, 143), (57, 64, 146, 139), (67, 5, 87, 149), (6, 68, 150, 88), (69, 67, 149, 151), (68, 70, 152, 150), (71, 69, 151, 153), (70, 72, 154, 152), (73, 71, 153, 155), (72, 73, 155, 154), (78, 79, 161, 160), (81, 78, 160, 163), (79, 80, 162, 161), (80, 81, 163, 162)])
me_plane.polygons.foreach_set('use_smooth', [True] * 168)
_uv = me_plane.uv_layers.new(name='UVMap')
_uv.uv.foreach_set('vector', [0.0, 0.0, 1.0, 0.0, 1.0, 1.0, 0.0, 1.0, 0.0, 0.5, 1.0, 1.0, 1.0, 0.0, 1.0, 0.0, 1.0, 1.0, 1.0, 1.0, 1.0, 0.0, 1.0, 0.0, 1.0, 1.0, 1.0, 1.0, 1.0, 0.0, 1.0, 0.0, 1.0, 1.0, 1.0, 1.0, 1.0, 0.0, 1.0, 0.0, 1.0, 1.0, 1.0, 1.0, 1.0, 0.0, 1.0, 0.0, 1.0, 1.0, 1.0, 1.0, 1.0, 0.0, 1.0, 0.0, 1.0, 1.0, 1.0, 1.0, 1.0, 0.0, 1.0, 0.0, 1.0, 1.0, 1.0, 1.0, 1.0, 0.0, 1.0, 0.0, 1.0, 1.0, 1.0, 1.0, 1.0, 0.0, 1.0, 0.0, 1.0, 1.0, 1.0, 1.0, 1.0, 0.0, 1.0, 0.0, 1.0, 1.0, 1.0, 1.0, 1.0, 0.0, 1.0, 0.0, 1.0, 1.0, 1.0, 1.0, 1.0, 1.0, 1.0, 1.0, 1.0, 1.0, 1.0, 1.0, 1.0, 1.0, 1.0, 1.0, 1.0, 1.0, 1.0, 1.0, 1.0, 1.0, 1.0, 1.0, 1.0, 1.0, 1.0, 1.0, 1.0, 1.0, 1.0, 1.0, 1.0, 1.0, 1.0, 1.0, 1.0, 1.0, 1.0, 1.0, 1.0, 1.0, 1.0, 1.0, 1.0, 1.0, 1.0, 1.0, 1.0, 1.0, 1.0, 1.0, 1.0, 1.0, 1.0, 1.0, 1.0, 1.0, 1.0, 1.0, 1.0, 1.0, 1.0, 1.0, 1.0, 1.0, 1.0, 1.0, 1.0, 1.0, 1.0, 1.0, 1.0, 1.0, 1.0, 1.0, 1.0, 1.0, 1.0, 1.0, 1.0, 1.0, 1.0, 1.0, 1.0, 1.0, 1.0, 1.0, 1.0, 1.0, 1.0, 0.0, 1.0, 0.0, 1.0, 0.0, 1.0, 0.0, 1.0, 0.0, 1.0, 0.0, 1.0, 0.0, 1.0, 0.0, 1.0, 0.0, 1.0, 0.0, 1.0, 0.0, 1.0, 0.0, 1.0, 0.0, 1.0, 0.0, 1.0, 0.0, 1.0, 0.0, 1.0, 0.0, 1.0, 0.0, 1.0, 0.0, 1.0, 0.0, 1.0, 0.0, 1.0, 0.0, 1.0, 0.0, 1.0, 0.0, 1.0, 0.0, 1.0, 0.0, 1.0, 0.0, 1.0, 0.0, 1.0, 0.0, 1.0, 0.0, 1.0, 0.0, 1.0, 0.0, 1.0, 0.0, 1.0, 0.0, 1.0, 0.0, 1.0, 0.0, 1.0, 0.0, 1.0, 0.0, 1.0, 0.0, 1.0, 0.0, 1.0, 0.0, 1.0, 0.0, 1.0, 0.0, 1.0, 0.0, 1.0, 1.0, 1.0, 0.0, 1.0, 0.0, 1.0, 1.0, 1.0, 1.0, 1.0, 0.0, 1.0, 0.0, 1.0, 0.3333, 1.0, 0.6667, 1.0, 1.0, 1.0, 0.3333, 1.0, 0.0, 1.0, 0.0, 1.0, 0.3333, 1.0, 1.0, 1.0, 0.6667, 1.0, 0.3333, 1.0, 0.0, 1.0, 1.0, 1.0, 1.0, 1.0, 0.6667, 1.0, 0.6667, 1.0, 1.0, 1.0, 0.6667, 1.0, 0.3333, 1.0, 0.4142, 1.0, 0.5864, 1.0, 0.3333, 1.0, 0.3333, 1.0, 0.4357, 1.0, 0.4142, 1.0, 0.3333, 1.0, 0.6667, 1.0, 0.5649, 1.0, 0.4357, 1.0, 0.6667, 1.0, 0.6667, 1.0, 0.5864, 1.0, 0.5649, 0.0, 0.0, 0.0, 0.5, 0.0, 1.0, 1.0, 1.0, 1.0, 0.0, 1.0, 1.0, 1.0, 1.0, 1.0, 0.0, 1.0, 0.0, 1.0, 1.0, 1.0, 1.0, 1.0, 0.0, 1.0, 0.0, 1.0, 1.0, 1.0, 1.0, 1.0, 0.0, 1.0, 0.0, 1.0, 1.0, 1.0, 1.0, 1.0, 0.0, 1.0, 0.0, 1.0, 1.0, 1.0, 1.0, 1.0, 0.0, 1.0, 0.0, 1.0, 1.0, 1.0, 1.0, 1.0, 0.0, 1.0, 0.0, 1.0, 1.0, 1.0, 1.0, 1.0, 0.0, 1.0, 0.0, 1.0, 1.0, 1.0, 1.0, 1.0, 0.0, 1.0, 0.0, 1.0, 1.0, 1.0, 1.0, 1.0, 0.0, 1.0, 0.0, 1.0, 1.0, 1.0, 1.0, 1.0, 0.0, 1.0, 0.0, 1.0, 1.0, 1.0, 1.0, 1.0, 0.0, 1.0, 0.0, 1.0, 1.0, 1.0, 1.0, 1.0, 1.0, 1.0, 1.0, 1.0, 1.0, 1.0, 1.0, 1.0, 1.0, 1.0, 1.0, 1.0, 1.0, 1.0, 1.0, 1.0, 1.0, 1.0, 1.0, 1.0, 1.0, 1.0, 1.0, 1.0, 1.0, 1.0, 1.0, 1.0, 1.0, 1.0, 1.0, 1.0, 1.0, 1.0, 1.0, 1.0, 1.0, 1.0, 1.0, 1.0, 1.0, 1.0, 1.0, 1.0, 1.0, 1.0, 1.0, 1.0, 1.0, 1.0, 1.0, 1.0, 1.0, 1.0, 1.0, 1.0, 1.0, 1.0, 1.0, 1.0, 1.0, 1.0, 1.0, 1.0, 1.0, 1.0, 1.0, 1.0, 1.0, 1.0, 1.0, 1.0, 1.0, 1.0, 1.0, 1.0, 1.0, 1.0, 1.0, 1.0, 1.0, 1.0, 1.0, 1.0, 0.0, 1.0, 0.0, 1.0, 0.0, 1.0, 0.0, 1.0, 0.0, 1.0, 0.0, 1.0, 0.0, 1.0, 0.0, 1.0, 0.0, 1.0, 0.0, 1.0, 0.0, 1.0, 0.0, 1.0, 0.0, 1.0, 0.0, 1.0, 0.0, 1.0, 0.0, 1.0, 0.0, 1.0, 0.0, 1.0, 0.0, 1.0, 0.0, 1.0, 0.0, 1.0, 0.0, 1.0, 0.0, 1.0, 0.0, 1.0, 0.0, 1.0, 0.0, 1.0, 0.0, 1.0, 0.0, 1.0, 0.0, 1.0, 0.0, 1.0, 0.0, 1.0, 0.0, 1.0, 0.0, 1.0, 0.0, 1.0, 0.0, 1.0, 0.0, 1.0, 0.0, 1.0, 0.0, 1.0, 0.0, 1.0, 0.0, 1.0, 0.0, 1.0, 0.0, 1.0, 0.0, 1.0, 0.0, 1.0, 1.0, 1.0, 1.0, 1.0, 0.0, 1.0, 0.0, 1.0, 1.0, 1.0, 1.0, 1.0, 0.6667, 1.0, 0.3333, 1.0, 0.0, 1.0, 0.0, 1.0, 0.3333, 1.0, 0.3333, 1.0, 0.0, 1.0, 0.0, 1.0, 1.0, 1.0, 1.0, 1.0, 0.0, 1.0, 0.3333, 1.0, 0.6667, 1.0, 1.0, 1.0, 1.0, 1.0, 0.6667, 1.0, 0.6667, 1.0, 0.6667, 1.0, 0.5864, 1.0, 0.4142, 1.0, 0.3333, 1.0, 0.3333, 1.0, 0.4142, 1.0, 0.4357, 1.0, 0.3333, 1.0, 0.3333, 1.0, 0.4357, 1.0, 0.5649, 1.0, 0.6667, 1.0, 0.6667, 1.0, 0.5649, 1.0, 0.5864, 1.0, 0.6667, 0.0, 0.0, 0.0, 0.5, 0.0, 0.5, 0.0, 0.0, 1.0, 0.0, 0.0, 0.0, 0.0, 0.0, 1.0, 0.0, 0.0, 1.0, 1.0, 1.0, 1.0, 1.0, 0.0, 1.0, 0.0, 0.5, 0.0, 1.0, 0.0, 1.0, 0.0, 0.5, 1.0, 1.0, 1.0, 1.0, 1.0, 1.0, 1.0, 1.0, 1.0, 0.0, 1.0, 0.0, 1.0, 0.0, 1.0, 0.0, 1.0, 0.0, 1.0, 0.0, 1.0, 0.0, 1.0, 0.0, 1.0, 0.0, 1.0, 0.0, 1.0, 0.0, 1.0, 0.0, 1.0, 0.0, 1.0, 0.0, 1.0, 0.0, 1.0, 0.0, 1.0, 0.0, 1.0, 0.0, 1.0, 0.0, 1.0, 0.0, 1.0, 0.0, 1.0, 0.0, 1.0, 0.0, 1.0, 0.0, 1.0, 0.0, 1.0, 0.0, 1.0, 0.0, 1.0, 0.0, 1.0, 1.0, 1.0, 1.0, 1.0, 1.0, 1.0, 1.0, 1.0, 1.0, 1.0, 1.0, 1.0, 1.0, 1.0, 1.0, 1.0, 1.0, 1.0, 1.0, 1.0, 1.0, 1.0, 1.0, 1.0, 1.0, 1.0, 1.0, 1.0, 1.0, 1.0, 1.0, 1.0, 1.0, 1.0, 1.0, 1.0, 1.0, 1.0, 1.0, 1.0, 1.0, 1.0, 1.0, 1.0, 1.0, 1.0, 1.0, 1.0, 1.0, 1.0, 1.0, 1.0, 1.0, 1.0, 1.0, 1.0, 1.0, 1.0, 1.0, 1.0, 1.0, 1.0, 1.0, 1.0, 1.0, 1.0, 1.0, 1.0, 1.0, 1.0, 1.0, 1.0, 1.0, 1.0, 1.0, 1.0, 1.0, 1.0, 1.0, 1.0, 1.0, 1.0, 1.0, 1.0, 1.0, 1.0, 1.0, 1.0, 1.0, 1.0, 1.0, 1.0, 1.0, 1.0, 1.0, 1.0, 1.0, 1.0, 1.0, 1.0, 1.0, 1.0, 1.0, 1.0, 1.0, 1.0, 1.0, 1.0, 1.0, 1.0, 1.0, 1.0, 1.0, 1.0, 1.0, 1.0, 1.0, 1.0, 1.0, 1.0, 1.0, 1.0, 1.0, 1.0, 1.0, 1.0, 1.0, 1.0, 1.0, 1.0, 1.0, 1.0, 1.0, 1.0, 1.0, 1.0, 1.0, 1.0, 1.0, 1.0, 1.0, 1.0, 1.0, 1.0, 1.0, 1.0, 1.0, 1.0, 1.0, 1.0, 1.0, 1.0, 1.0, 1.0, 1.0, 1.0, 1.0, 1.0, 1.0, 1.0, 1.0, 1.0, 1.0, 1.0, 1.0, 1.0, 1.0, 1.0, 1.0, 1.0, 1.0, 1.0, 1.0, 1.0, 1.0, 1.0, 0.0, 1.0, 0.0, 1.0, 0.0, 1.0, 0.0, 1.0, 1.0, 1.0, 1.0, 1.0, 1.0, 1.0, 1.0, 1.0, 1.0, 1.0, 1.0, 1.0, 1.0, 1.0, 1.0, 1.0, 1.0, 1.0, 1.0, 1.0, 1.0, 1.0, 1.0, 1.0, 1.0, 1.0, 1.0, 1.0, 1.0, 1.0, 1.0, 1.0, 1.0, 1.0, 1.0, 1.0, 1.0, 1.0, 1.0, 1.0, 1.0, 1.0, 1.0, 1.0, 1.0, 1.0, 1.0, 1.0, 1.0, 1.0, 1.0, 1.0, 1.0, 1.0, 1.0, 1.0, 1.0, 1.0, 1.0, 1.0, 1.0, 1.0, 1.0, 1.0, 0.0, 1.0, 0.0, 1.0, 0.0, 1.0, 0.0, 1.0, 0.0, 1.0, 0.0, 1.0, 0.0, 1.0, 0.0, 1.0, 0.0, 1.0, 0.0, 1.0, 0.0, 1.0, 0.0, 1.0, 0.0, 1.0, 0.0, 1.0, 0.0, 1.0, 0.0, 1.0, 0.0, 1.0, 0.0, 1.0, 0.0, 1.0, 0.0, 1.0, 0.0, 1.0, 0.0, 1.0, 0.0, 1.0, 0.0, 1.0, 0.0, 1.0, 0.0, 1.0, 0.0, 1.0, 0.0, 1.0, 0.0, 1.0, 0.0, 1.0, 0.0, 1.0, 0.0, 1.0, 0.0, 1.0, 0.0, 1.0, 0.0, 1.0, 0.0, 1.0, 0.0, 1.0, 0.0, 1.0, 0.0, 1.0, 0.0, 1.0, 0.0, 1.0, 0.0, 1.0, 0.0, 1.0, 0.0, 1.0, 0.0, 1.0, 0.0, 1.0, 0.0, 1.0, 0.0, 1.0, 0.0, 1.0, 0.0, 1.0, 0.0, 1.0, 0.0, 1.0, 0.0, 1.0, 0.0, 1.0, 0.0, 1.0, 0.0, 1.0, 0.0, 1.0, 0.0, 1.0, 0.0, 1.0, 0.0, 1.0, 0.0, 1.0, 0.0, 1.0, 0.0, 1.0, 0.0, 1.0, 0.0, 1.0, 0.0, 1.0, 0.0, 1.0, 0.0, 1.0, 0.0, 1.0, 0.0, 1.0, 0.0, 1.0, 0.0, 1.0, 0.0, 1.0, 0.0, 1.0, 0.0, 1.0, 0.0, 1.0, 0.0, 1.0, 0.0, 1.0, 0.0, 1.0, 0.0, 1.0, 0.0, 1.0, 0.0, 1.0, 0.0, 1.0, 0.0, 1.0, 0.0, 1.0, 0.0, 1.0, 0.0, 1.0, 0.0, 1.0, 0.0, 1.0, 0.0, 1.0, 0.0, 1.0, 0.0, 1.0, 0.0, 1.0, 0.0, 1.0, 0.0, 1.0, 0.0, 1.0, 1.0, 1.0, 1.0, 1.0, 1.0, 1.0, 1.0, 1.0, 0.0, 1.0, 0.0, 1.0, 0.0, 1.0, 0.0, 1.0, 1.0, 1.0, 1.0, 1.0, 1.0, 1.0, 1.0, 1.0, 0.0, 1.0, 0.0, 1.0, 0.0, 1.0, 0.0, 1.0, 1.0, 1.0, 1.0, 1.0, 1.0, 1.0, 1.0, 1.0, 1.0, 1.0, 0.0, 1.0, 0.0, 1.0, 1.0, 1.0, 1.0, 1.0, 1.0, 1.0, 1.0, 1.0, 1.0, 1.0, 0.5864, 1.0, 0.4142, 1.0, 0.4142, 1.0, 0.5864, 1.0, 0.5649, 1.0, 0.5864, 1.0, 0.5864, 1.0, 0.5649, 1.0, 0.4142, 1.0, 0.4357, 1.0, 0.4357, 1.0, 0.4142, 1.0, 0.4357, 1.0, 0.5649, 1.0, 0.5649, 1.0, 0.4357])
me_plane.update()
me_cube_006 = bpy.data.meshes.new('Cube.006')
me_cube_006.from_pydata([(-1.0, -1.0, 0.0), (-1.0, 1.0, 0.0), (1.0, 1.0, 0.0), (1.0, -1.0, 0.0), (-0.17, -0.17, 1.0), (-1.0, -1.0, 0.17), (-0.17, 0.17, 1.0), (-1.0, 1.0, 0.17), (0.17, -0.17, 1.0), (1.0, -1.0, 0.17), (0.17, 0.17, 1.0), (1.0, 1.0, 0.17)], [], [(10, 6, 4, 8), (2, 11, 9, 3), (0, 5, 7, 1), (1, 7, 11, 2), (4, 6, 7, 5), (6, 10, 11, 7), (10, 8, 9, 11), (8, 4, 5, 9), (3, 9, 5, 0)])
_uv = me_cube_006.uv_layers.new(name='UVMap')
_uv.uv.foreach_set('vector', [0.7288, 0.6038, 0.7712, 0.6038, 0.7712, 0.6462, 0.7288, 0.6462, 0.5, 0.5, 0.5212, 0.5, 0.5212, 0.75, 0.5, 0.75, 0.5, 0.0, 0.5212, 0.0, 0.5212, 0.25, 0.5, 0.25, 0.5, 0.25, 0.5212, 0.25, 0.5212, 0.5, 0.5, 0.5, 0.7712, 0.6462, 0.7712, 0.6038, 0.875, 0.5, 0.875, 0.75, 0.7712, 0.6038, 0.7288, 0.6038, 0.625, 0.5, 0.875, 0.5, 0.7288, 0.6038, 0.7288, 0.6462, 0.5212, 0.75, 0.5212, 0.5, 0.7288, 0.6462, 0.7712, 0.6462, 0.875, 0.75, 0.625, 0.75, 0.5, 0.75, 0.5212, 0.75, 0.5212, 1.0, 0.5, 1.0])
me_cube_006.materials.append(mat_material_003)
me_cube_006.update()
me_cube_007 = bpy.data.meshes.new('Cube.007')
me_cube_007.from_pydata([(0.5589, -0.7767, -0.2944), (0.5589, -0.7767, -0.1787), (0.425, -0.6621, -0.2944), (0.425, -0.6621, -0.1787), (0.8777, -0.4037, -0.2944), (0.8777, -0.4037, -0.1787), (0.7438, -0.2892, -0.2944), (0.7438, -0.2892, -0.1787), (0.7142, -0.3857, -0.2944), (0.5157, -0.618, -0.2944), (0.5157, -0.618, -0.1787), (0.7142, -0.3857, -0.1787), (0.5884, -0.6801, -0.2944), (0.787, -0.4479, -0.2944), (0.787, -0.4479, -0.1787), (0.5884, -0.6801, -0.1787), (0.5058, -0.7032, -0.2944), (0.5058, -0.7032, -0.1787), (0.8219, -0.3335, -0.2944), (0.8219, -0.3335, -0.1787), (0.7506, -0.4168, -0.1787), (0.5521, -0.649, -0.1787), (0.5521, -0.649, -0.2944), (0.7506, -0.4168, -0.2944)], [], [(16, 17, 3, 2), (8, 11, 7, 6), (18, 19, 5, 4), (12, 15, 1, 0), (23, 18, 4, 13), (21, 17, 1, 15), (19, 20, 14, 5), (20, 21, 15, 14), (16, 22, 12, 0), (22, 23, 13, 12), (4, 5, 14, 13), (13, 14, 15, 12), (2, 3, 10, 9), (9, 10, 11, 8), (9, 8, 23, 22), (2, 9, 22, 16), (11, 10, 21, 20), (7, 11, 20, 19), (10, 3, 17, 21), (8, 6, 18, 23), (6, 7, 19, 18), (0, 1, 17, 16)])
me_cube_007.polygons.foreach_set('use_smooth', [True] * 22)
_uv = me_cube_007.uv_layers.new(name='UVMap')
_uv.uv.foreach_set('vector', [0.375, 0.125, 0.625, 0.125, 0.625, 0.25, 0.375, 0.25, 0.375, 0.4167, 0.625, 0.4167, 0.625, 0.5, 0.375, 0.5, 0.375, 0.625, 0.625, 0.625, 0.625, 0.75, 0.375, 0.75, 0.375, 0.9167, 0.625, 0.9167, 0.625, 1.0, 0.375, 1.0, 0.2917, 0.625, 0.375, 0.625, 0.375, 0.75, 0.2917, 0.75, 0.7917, 0.625, 0.875, 0.625, 0.875, 0.75, 0.7917, 0.75, 0.625, 0.625, 0.7083, 0.625, 0.7083, 0.75, 0.625, 0.75, 0.7083, 0.625, 0.7917, 0.625, 0.7917, 0.75, 0.7083, 0.75, 0.125, 0.625, 0.2083, 0.625, 0.2083, 0.75, 0.125, 0.75, 0.2083, 0.625, 0.2917, 0.625, 0.2917, 0.75, 0.2083, 0.75, 0.375, 0.75, 0.625, 0.75, 0.625, 0.8333, 0.375, 0.8333, 0.375, 0.8333, 0.625, 0.8333, 0.625, 0.9167, 0.375, 0.9167, 0.375, 0.25, 0.625, 0.25, 0.625, 0.3333, 0.375, 0.3333, 0.375, 0.3333, 0.625, 0.3333, 0.625, 0.4167, 0.375, 0.4167, 0.2083, 0.5, 0.2917, 0.5, 0.2917, 0.625, 0.2083, 0.625, 0.125, 0.5, 0.2083, 0.5, 0.2083, 0.625, 0.125, 0.625, 0.7083, 0.5, 0.7917, 0.5, 0.7917, 0.625, 0.7083, 0.625, 0.625, 0.5, 0.7083, 0.5, 0.7083, 0.625, 0.625, 0.625, 0.7917, 0.5, 0.875, 0.5, 0.875, 0.625, 0.7917, 0.625, 0.2917, 0.5, 0.375, 0.5, 0.375, 0.625, 0.2917, 0.625, 0.375, 0.5, 0.625, 0.5, 0.625, 0.625, 0.375, 0.625, 0.375, 0.0, 0.625, 0.0, 0.625, 0.125, 0.375, 0.125])
me_cube_007.update()

# ---- objects
ob_cube_001 = bpy.data.objects.new('Cube.001', me_cube_004)
ob_cube = bpy.data.objects.new('Cube', me_cube_005)
ob_plane = bpy.data.objects.new('Plane', me_plane)
ob_cube_002 = bpy.data.objects.new('Cube.002', me_cube_006)
ob_cube_003 = bpy.data.objects.new('Cube.003', me_cube_007)

# ---- transforms, parenting, visibility, modifiers, constraints
ob_cube_001.location = (0.0, 0.0, 0.0)
_m = ob_cube_001.modifiers.new('Bevel', 'BEVEL')
ob_cube.location = (-0.09115, 0.2431, 0.0)
_m = ob_cube.modifiers.new('Bevel', 'BEVEL')
_m.width = 1.74
_m.width_pct = 1.74
ob_plane.location = (0.0, 0.0, -0.09596)
ob_plane.scale = (1.0, 1.0, 0.6789)
_m = ob_plane.modifiers.new('Bevel', 'BEVEL')
_m.width = 1.28
_m.width_pct = 1.28
ob_cube_002.location = (-0.09115, -0.8075, -0.2967)
ob_cube_002.scale = (0.5191, 0.5191, 0.1169)
_m = ob_cube_002.modifiers.new('Subdivision', 'SUBSURF')
_m.levels = 2
ob_cube_003.location = (0.0, 0.0, 0.0)
_m = ob_cube_003.modifiers.new('Bevel', 'BEVEL')
_m.width = 1.74
_m.width_pct = 1.74

# ---- collection membership
col_collection.objects.link(ob_cube_001)
col_collection.objects.link(ob_cube)
col_collection.objects.link(ob_plane)
col_collection.objects.link(ob_cube_002)
col_collection.objects.link(ob_cube_003)

# ---- scene / render settings (as saved in the file)
scene.frame_start = 1; scene.frame_end = 250; scene.frame_set(1)
scene.render.engine = 'BLENDER_EEVEE_NEXT'
scene.cycles.sampling_pattern = 'TABULATED_SOBOL'
scene.cycles.use_light_tree = False
scene.view_settings.view_transform = 'Filmic'
bpy.context.view_layer.update()

# ---- added for rendering (the .blend has no active camera and no usable light): camera, sun
cam_auto = bpy.data.cameras.new('AutoCamera')
cam_auto.lens = 50.0
cam_auto.sensor_width = 36.0
cam_auto.clip_end = 1000.0
ob_auto_camera = bpy.data.objects.new('AutoCamera', cam_auto)
scene.collection.objects.link(ob_auto_camera)
ob_auto_camera.location = (2.2612, -3.07668, 1.53287)
ob_auto_camera.rotation_euler = (1.09748, -7.21219e-08, 0.694738)
scene.camera = ob_auto_camera
light_auto_sun = bpy.data.lights.new('AutoSun', 'SUN')
light_auto_sun.energy = 3.0
light_auto_sun.angle = 0.0523599
ob_auto_sun = bpy.data.objects.new('AutoSun', light_auto_sun)
scene.collection.objects.link(ob_auto_sun)
ob_auto_sun.rotation_euler = (0.872665, 0.174533, 0.523599)
bpy.context.view_layer.update()
